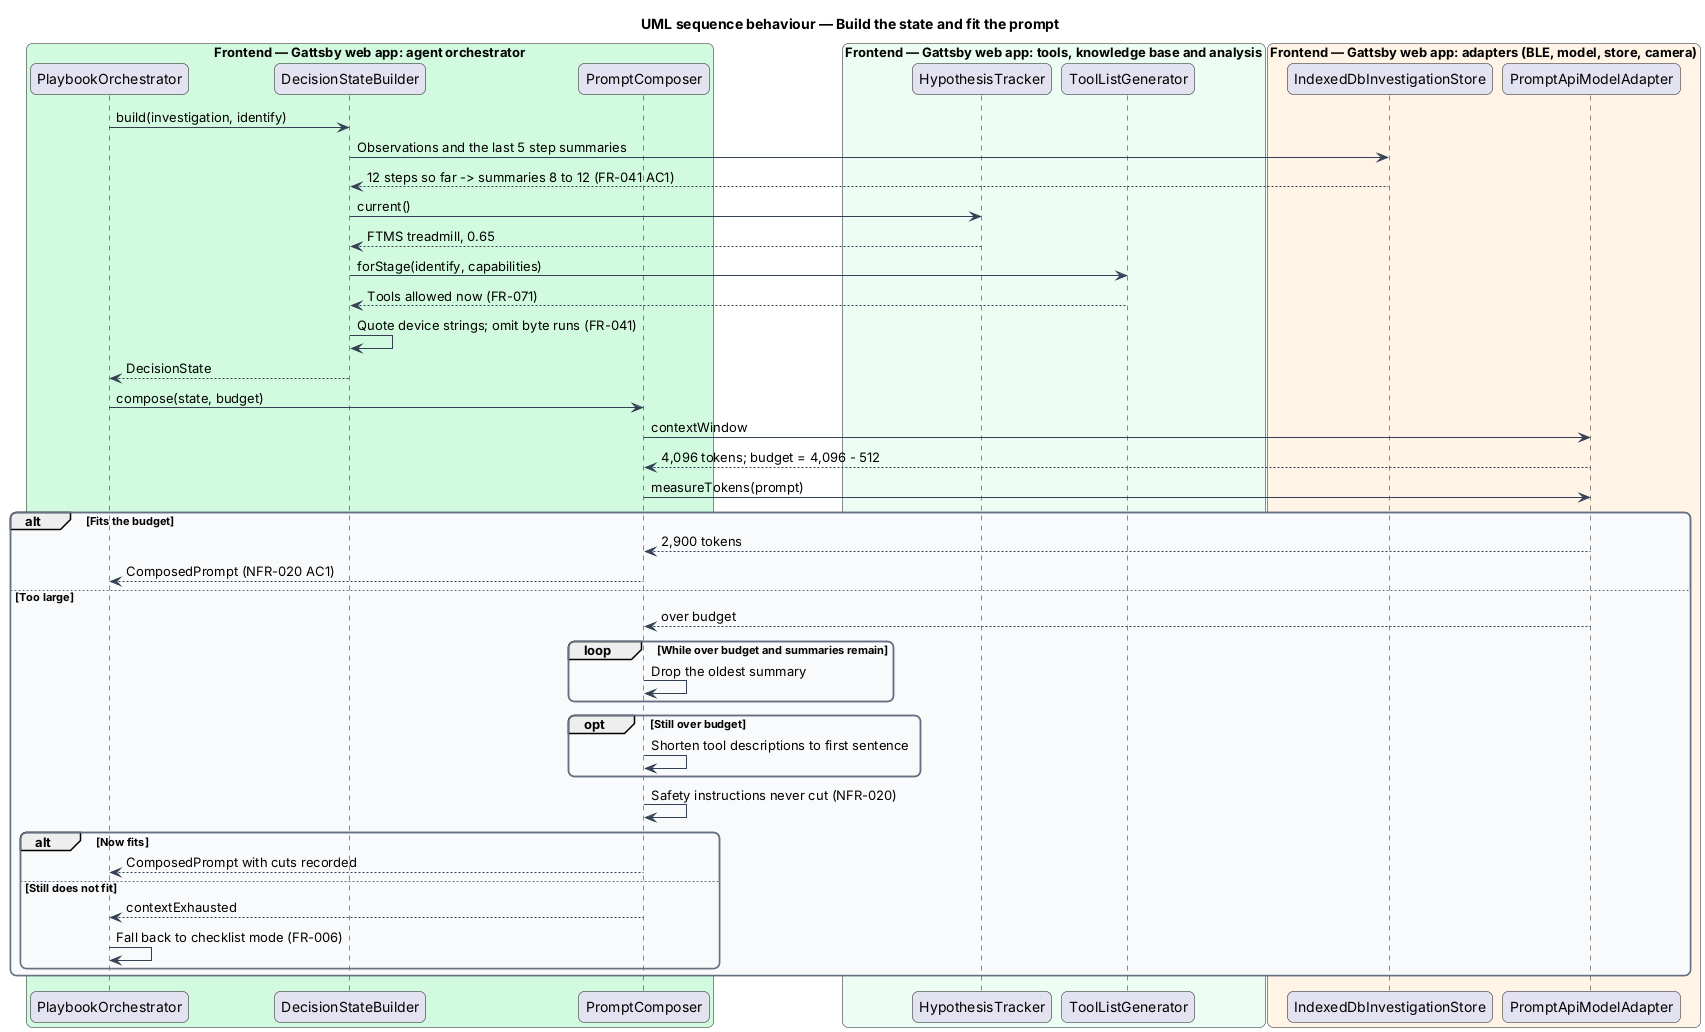

The diagram above was rendered by PlantUML. Its source (embedded in the PNG):
@startuml
title UML sequence behaviour — Build the state and fit the prompt
skinparam backgroundColor #FFFFFF
skinparam shadowing false
skinparam roundcorner 12
skinparam defaultFontName Arial
skinparam ArrowColor #344054
skinparam rectangle {
  BorderColor #344054
  FontColor #101828
}
skinparam package {
  BorderColor #667085
  FontColor #101828
  BackgroundColor #F9FAFB
}
box "Frontend — Gattsby web app: agent orchestrator" #D1FADF
  participant "PlaybookOrchestrator" as orch
  participant "DecisionStateBuilder" as builder
  participant "PromptComposer" as composer
end box
box "Frontend — Gattsby web app: tools, knowledge base and analysis" #ECFDF3
  participant "HypothesisTracker" as tracker
  participant "ToolListGenerator" as list
end box
box "Frontend — Gattsby web app: adapters (BLE, model, store, camera)" #FFF4E5
  participant "IndexedDbInvestigationStore" as store
  participant "PromptApiModelAdapter" as model
end box

orch -> builder : build(investigation, identify)
builder -> store : Observations and the last 5 step summaries
store --> builder : 12 steps so far -> summaries 8 to 12 (FR-041 AC1)
builder -> tracker : current()
tracker --> builder : FTMS treadmill, 0.65
builder -> list : forStage(identify, capabilities)
list --> builder : Tools allowed now (FR-071)
builder -> builder : Quote device strings; omit byte runs (FR-041)
builder --> orch : DecisionState
orch -> composer : compose(state, budget)
composer -> model : contextWindow
model --> composer : 4,096 tokens; budget = 4,096 - 512
composer -> model : measureTokens(prompt)
alt Fits the budget
  model --> composer : 2,900 tokens
  composer --> orch : ComposedPrompt (NFR-020 AC1)
else Too large
  model --> composer : over budget
  loop While over budget and summaries remain
    composer -> composer : Drop the oldest summary
  end
  opt Still over budget
    composer -> composer : Shorten tool descriptions to first sentence
  end
  composer -> composer : Safety instructions never cut (NFR-020)
  alt Now fits
    composer --> orch : ComposedPrompt with cuts recorded
  else Still does not fit
    composer --> orch : contextExhausted
    orch -> orch : Fall back to checklist mode (FR-006)
  end
end
@enduml